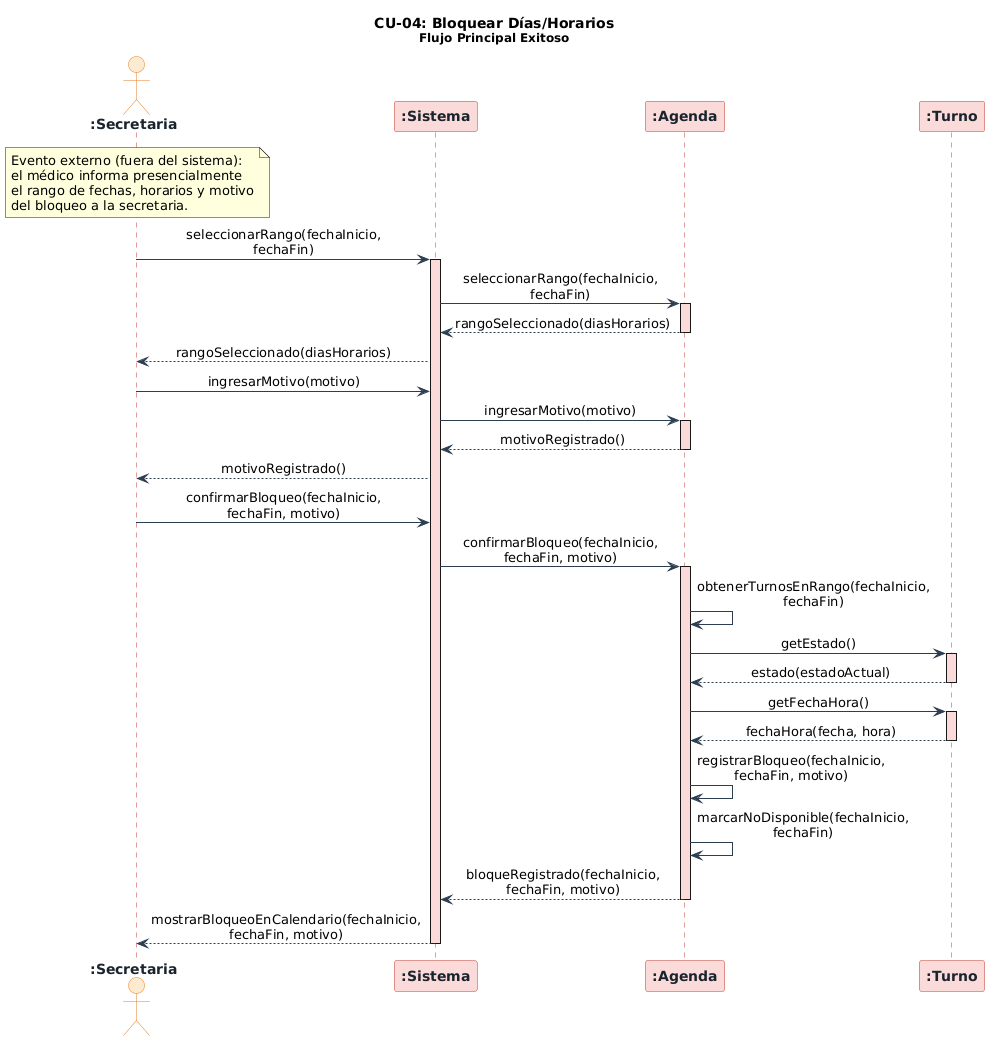

The diagram above was rendered by PlantUML. Its source (embedded in the PNG):
@startuml
skinparam sequenceMessageAlign center
skinparam responseMessageBelowArrow true
skinparam maxMessageSize 160
skinparam sequence {
    ArrowColor          #2C3E50
    LifeLineBorderColor #C0392B
    LifeLineBackgroundColor #FADBD8
    BoxBackgroundColor  #FDFEFE
    BoxBorderColor      #2C3E50
}
skinparam participant {
    BackgroundColor #FADBD8
    BorderColor     #C0392B
    FontColor       #1A252F
    FontStyle       bold
}
skinparam actor {
    BackgroundColor #FDEBD0
    BorderColor     #E67E22
    FontColor       #1A252F
    FontStyle       bold
}

title **CU-04: Bloquear Días/Horarios**\n<size:12>Flujo Principal Exitoso</size>

actor       ":Secretaria"           as secretaria
participant ":Sistema"              as sistema
participant ":Agenda"               as agenda
participant ":Turno"                as turno

' ── 1. Evento disparador (fuera del sistema) ────────────────────────────────
note over secretaria
  Evento externo (fuera del sistema):
  el médico informa presencialmente
  el rango de fechas, horarios y motivo
  del bloqueo a la secretaria.
end note

' ── 2. La secretaria accede al calendario y selecciona el rango ─────────────
secretaria  ->  sistema             : seleccionarRango(fechaInicio, fechaFin)
activate sistema
sistema     ->  agenda              : seleccionarRango(fechaInicio, fechaFin)
activate agenda
agenda      -->  sistema            : rangoSeleccionado(diasHorarios)
deactivate agenda
sistema     -->  secretaria         : rangoSeleccionado(diasHorarios)

' ── 3. La secretaria ingresa el motivo del bloqueo ──────────────────────────
secretaria  ->  sistema             : ingresarMotivo(motivo)
sistema     ->  agenda              : ingresarMotivo(motivo)
activate agenda
agenda      -->  sistema            : motivoRegistrado()
deactivate agenda
sistema     -->  secretaria         : motivoRegistrado()

' ── 4. La secretaria confirma el bloqueo ────────────────────────────────────
secretaria  ->  sistema             : confirmarBloqueo(fechaInicio, fechaFin, motivo)
sistema     ->  agenda              : confirmarBloqueo(fechaInicio, fechaFin, motivo)
activate agenda

' ── 5. Registro del bloqueo en la agenda ────────────────────────────────────
agenda      ->  agenda              : obtenerTurnosEnRango(fechaInicio, fechaFin)
agenda      ->  turno               : getEstado()
activate turno
turno       -->  agenda             : estado(estadoActual)
deactivate turno
agenda      ->  turno               : getFechaHora()
activate turno
turno       -->  agenda             : fechaHora(fecha, hora)
deactivate turno
agenda      ->  agenda              : registrarBloqueo(fechaInicio, fechaFin, motivo)
agenda      ->  agenda              : marcarNoDisponible(fechaInicio, fechaFin)

' ── 6. El calendario refleja el bloqueo con motivo ──────────────────────────
agenda      -->  sistema            : bloqueRegistrado(fechaInicio, fechaFin, motivo)
deactivate agenda
sistema     -->  secretaria         : mostrarBloqueoEnCalendario(fechaInicio, fechaFin, motivo)
deactivate sistema
@enduml